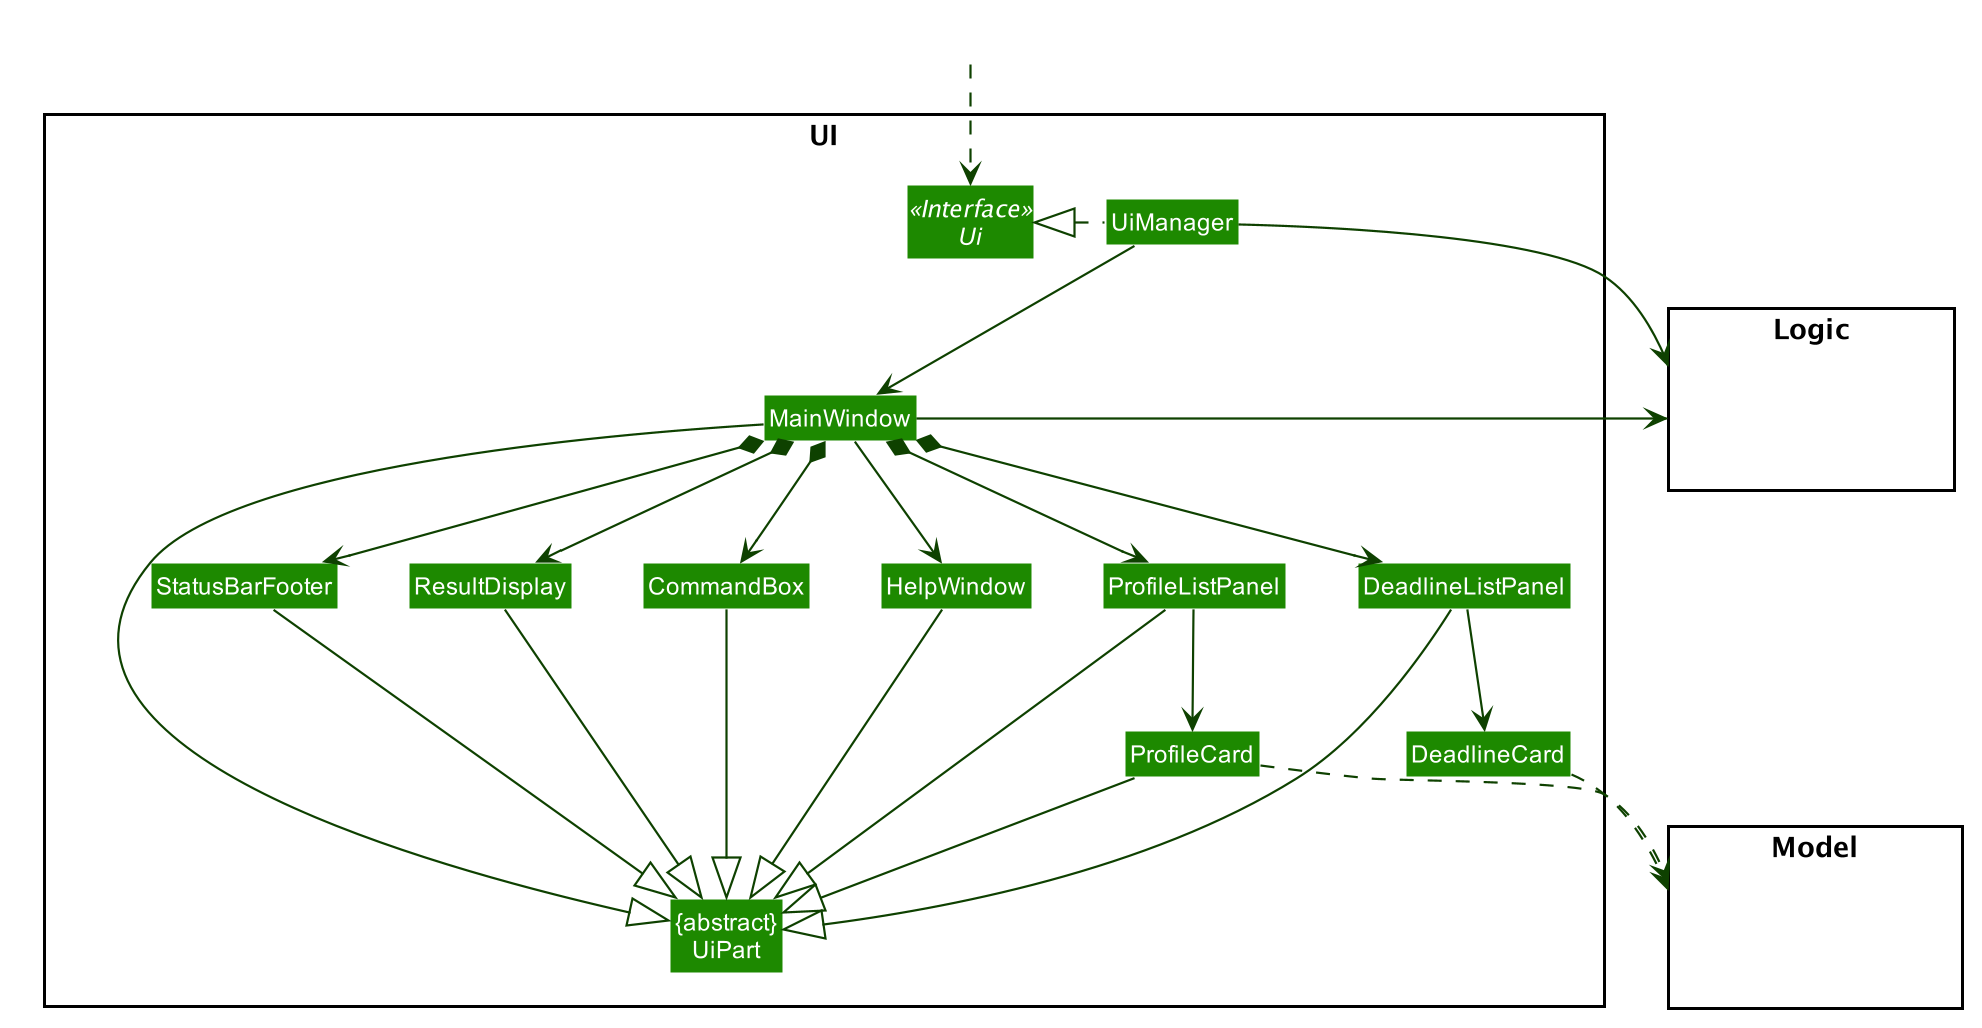

The diagram above was rendered by PlantUML. Its source (embedded in the PNG):
@startuml








skinparam BackgroundColor #FFFFFFF

skinparam Shadowing false

skinparam Class {
    FontColor #FFFFFF
    BorderThickness 1
    BorderColor #FFFFFF
    StereotypeFontColor #FFFFFF
    FontName Arial
}

skinparam Actor {
    BorderColor #000000
    Color #000000
    FontName Arial
}

skinparam Sequence {
    MessageAlign center
    BoxFontSize 15
    BoxPadding 0
    BoxFontColor #FFFFFF
    FontName Arial
}

skinparam Participant {
    FontColor #FFFFFFF
    Padding 20
}

skinparam MinClassWidth 50
skinparam ParticipantPadding 10
skinparam Shadowing false
skinparam DefaultTextAlignment center
skinparam packageStyle Rectangle

hide footbox
hide members
hide circle
skinparam arrowThickness 1.1
skinparam arrowColor #0E4100
skinparam classBackgroundColor #1D8900

package UI <<Rectangle>>{
Interface Ui <<Interface>>
Class "{abstract}\nUiPart" as UiPart
Class UiManager
Class MainWindow
Class HelpWindow
Class ResultDisplay
Class ProfileListPanel
Class ProfileCard
Class StatusBarFooter
Class CommandBox
Class DeadlineListPanel
Class DeadlineCard
}

package Model <<Rectangle>> {
Class HiddenModel #FFFFFF
}

package Logic <<Rectangle>> {
Class HiddenLogic #FFFFFF
}

Class HiddenOutside #FFFFFF
HiddenOutside ..> Ui

UiManager .left.|> Ui
UiManager -down-> MainWindow
MainWindow --> HelpWindow
MainWindow *-down-> CommandBox
MainWindow *-down-> ResultDisplay
MainWindow *-down-> ProfileListPanel
MainWindow *-down-> StatusBarFooter
MainWindow *-down-> DeadlineListPanel

ProfileListPanel -down-> ProfileCard
DeadlineListPanel -down-> DeadlineCard

MainWindow -left-|> UiPart

ResultDisplay --|> UiPart
CommandBox --|> UiPart
ProfileListPanel --|> UiPart
ProfileCard --|> UiPart
StatusBarFooter --|> UiPart
HelpWindow -down-|> UiPart
DeadlineListPanel --|> UiPart

ProfileCard ..> Model
DeadlineCard ..> Model
UiManager -right-> Logic
MainWindow -left-> Logic

ProfileListPanel -[hidden]left- HelpWindow
HelpWindow -[hidden]left- CommandBox
CommandBox -[hidden]left- ResultDisplay
ResultDisplay -[hidden]left- StatusBarFooter
DeadlineListPanel -[hidden]left- HelpWindow

MainWindow -[hidden]-|> UiPart
@enduml